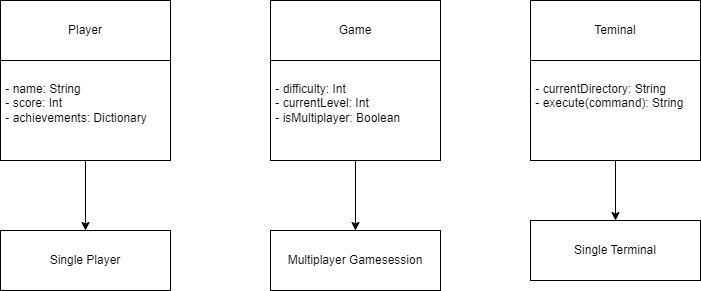

The diagram above was exported from draw.io. Its source (the exported page's mxGraphModel, read from the mxfile embedded in the PNG):
<mxGraphModel dx="993" dy="540" grid="1" gridSize="10" guides="1" tooltips="1" connect="1" arrows="1" fold="1" page="1" pageScale="1" pageWidth="850" pageHeight="1100" math="0" shadow="0">
  <root>
    <mxCell id="0" />
    <mxCell id="1" parent="0" />
    <mxCell id="j85jgECWAioNQNrOVIrw-2" value="Player" style="rounded=0;whiteSpace=wrap;html=1;" vertex="1" parent="1">
      <mxGeometry x="180" y="380" width="170" height="60" as="geometry" />
    </mxCell>
    <mxCell id="j85jgECWAioNQNrOVIrw-14" style="edgeStyle=orthogonalEdgeStyle;rounded=0;orthogonalLoop=1;jettySize=auto;html=1;exitX=0.5;exitY=1;exitDx=0;exitDy=0;entryX=0.5;entryY=0;entryDx=0;entryDy=0;" edge="1" parent="1" source="j85jgECWAioNQNrOVIrw-3" target="j85jgECWAioNQNrOVIrw-9">
      <mxGeometry relative="1" as="geometry" />
    </mxCell>
    <mxCell id="j85jgECWAioNQNrOVIrw-3" value="&amp;nbsp;- name: String&amp;nbsp;&lt;br&gt;&amp;nbsp;- score: Int&amp;nbsp;&lt;br&gt;&amp;nbsp;- achievements:&amp;nbsp;Dictionary&amp;nbsp; &amp;nbsp; &amp;nbsp;&amp;nbsp;&lt;br&gt;&amp;nbsp;" style="rounded=0;whiteSpace=wrap;html=1;align=left;" vertex="1" parent="1">
      <mxGeometry x="180" y="440" width="170" height="100" as="geometry" />
    </mxCell>
    <mxCell id="j85jgECWAioNQNrOVIrw-4" value="Game" style="rounded=0;whiteSpace=wrap;html=1;" vertex="1" parent="1">
      <mxGeometry x="450" y="380" width="170" height="60" as="geometry" />
    </mxCell>
    <mxCell id="j85jgECWAioNQNrOVIrw-12" style="edgeStyle=orthogonalEdgeStyle;rounded=0;orthogonalLoop=1;jettySize=auto;html=1;exitX=0.5;exitY=1;exitDx=0;exitDy=0;entryX=0.5;entryY=0;entryDx=0;entryDy=0;" edge="1" parent="1" source="j85jgECWAioNQNrOVIrw-5" target="j85jgECWAioNQNrOVIrw-10">
      <mxGeometry relative="1" as="geometry" />
    </mxCell>
    <mxCell id="j85jgECWAioNQNrOVIrw-5" value="&amp;nbsp;- difficulty: Int&amp;nbsp;&lt;br&gt;&amp;nbsp;- currentLevel: Int&amp;nbsp;&lt;br&gt;&amp;nbsp;- isMultiplayer: Boolean&amp;nbsp; &amp;nbsp; &amp;nbsp;&amp;nbsp;&lt;br&gt;&amp;nbsp;" style="rounded=0;whiteSpace=wrap;html=1;align=left;" vertex="1" parent="1">
      <mxGeometry x="450" y="440" width="170" height="100" as="geometry" />
    </mxCell>
    <mxCell id="j85jgECWAioNQNrOVIrw-6" value="Teminal" style="rounded=0;whiteSpace=wrap;html=1;" vertex="1" parent="1">
      <mxGeometry x="710" y="380" width="170" height="60" as="geometry" />
    </mxCell>
    <mxCell id="j85jgECWAioNQNrOVIrw-11" style="edgeStyle=orthogonalEdgeStyle;rounded=0;orthogonalLoop=1;jettySize=auto;html=1;exitX=0.5;exitY=1;exitDx=0;exitDy=0;entryX=0.5;entryY=0;entryDx=0;entryDy=0;" edge="1" parent="1" source="j85jgECWAioNQNrOVIrw-7" target="j85jgECWAioNQNrOVIrw-8">
      <mxGeometry relative="1" as="geometry" />
    </mxCell>
    <mxCell id="j85jgECWAioNQNrOVIrw-7" value="&amp;nbsp;- currentDirectory: String&amp;nbsp;&amp;nbsp;&lt;br&gt;&amp;nbsp;- execute(command): String&amp;nbsp; &amp;nbsp; &amp;nbsp;&amp;nbsp;&lt;br&gt;&amp;nbsp;" style="rounded=0;whiteSpace=wrap;html=1;align=left;" vertex="1" parent="1">
      <mxGeometry x="710" y="440" width="170" height="100" as="geometry" />
    </mxCell>
    <mxCell id="j85jgECWAioNQNrOVIrw-8" value="Single Terminal" style="rounded=0;whiteSpace=wrap;html=1;" vertex="1" parent="1">
      <mxGeometry x="710" y="600" width="170" height="60" as="geometry" />
    </mxCell>
    <mxCell id="j85jgECWAioNQNrOVIrw-9" value="Single Player" style="rounded=0;whiteSpace=wrap;html=1;" vertex="1" parent="1">
      <mxGeometry x="180" y="610" width="170" height="60" as="geometry" />
    </mxCell>
    <mxCell id="j85jgECWAioNQNrOVIrw-10" value="Multiplayer Gamesession" style="rounded=0;whiteSpace=wrap;html=1;" vertex="1" parent="1">
      <mxGeometry x="450" y="610" width="170" height="60" as="geometry" />
    </mxCell>
  </root>
</mxGraphModel>